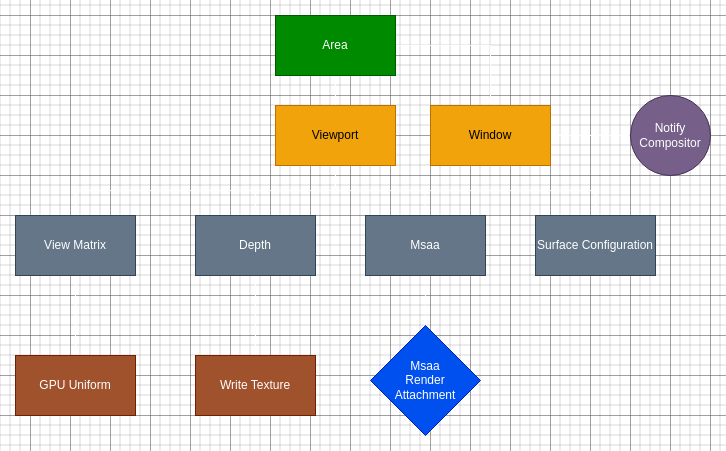

The diagram above was exported from draw.io. Its source (the exported page's mxGraphModel, read from the mxfile embedded in the PNG):
<mxGraphModel dx="1367" dy="848" grid="1" gridSize="10" guides="1" tooltips="1" connect="1" arrows="1" fold="1" page="1" pageScale="1" pageWidth="850" pageHeight="1100" math="0" shadow="0">
  <root>
    <mxCell id="0" />
    <mxCell id="1" parent="0" />
    <mxCell id="LrErGrfgxPirJ88hZT80-7" style="edgeStyle=orthogonalEdgeStyle;rounded=0;orthogonalLoop=1;jettySize=auto;html=1;exitX=0.5;exitY=1;exitDx=0;exitDy=0;entryX=0.5;entryY=0;entryDx=0;entryDy=0;" edge="1" parent="1" source="LrErGrfgxPirJ88hZT80-1" target="LrErGrfgxPirJ88hZT80-2">
      <mxGeometry relative="1" as="geometry" />
    </mxCell>
    <mxCell id="LrErGrfgxPirJ88hZT80-13" style="edgeStyle=orthogonalEdgeStyle;rounded=0;orthogonalLoop=1;jettySize=auto;html=1;exitX=1;exitY=0.5;exitDx=0;exitDy=0;entryX=0.5;entryY=0;entryDx=0;entryDy=0;" edge="1" parent="1" source="LrErGrfgxPirJ88hZT80-1" target="LrErGrfgxPirJ88hZT80-12">
      <mxGeometry relative="1" as="geometry" />
    </mxCell>
    <mxCell id="LrErGrfgxPirJ88hZT80-1" value="Area" style="rounded=0;whiteSpace=wrap;html=1;fillColor=#008a00;fontColor=#ffffff;strokeColor=#005700;" vertex="1" parent="1">
      <mxGeometry x="365" y="40" width="120" height="60" as="geometry" />
    </mxCell>
    <mxCell id="LrErGrfgxPirJ88hZT80-8" style="edgeStyle=orthogonalEdgeStyle;rounded=0;orthogonalLoop=1;jettySize=auto;html=1;exitX=0.5;exitY=1;exitDx=0;exitDy=0;entryX=0.5;entryY=0;entryDx=0;entryDy=0;" edge="1" parent="1" source="LrErGrfgxPirJ88hZT80-2" target="LrErGrfgxPirJ88hZT80-3">
      <mxGeometry relative="1" as="geometry" />
    </mxCell>
    <mxCell id="LrErGrfgxPirJ88hZT80-9" style="edgeStyle=orthogonalEdgeStyle;rounded=0;orthogonalLoop=1;jettySize=auto;html=1;exitX=0.5;exitY=1;exitDx=0;exitDy=0;entryX=0.5;entryY=0;entryDx=0;entryDy=0;" edge="1" parent="1" source="LrErGrfgxPirJ88hZT80-2" target="LrErGrfgxPirJ88hZT80-6">
      <mxGeometry relative="1" as="geometry" />
    </mxCell>
    <mxCell id="LrErGrfgxPirJ88hZT80-10" style="edgeStyle=orthogonalEdgeStyle;rounded=0;orthogonalLoop=1;jettySize=auto;html=1;exitX=0.5;exitY=1;exitDx=0;exitDy=0;entryX=0.5;entryY=0;entryDx=0;entryDy=0;" edge="1" parent="1" source="LrErGrfgxPirJ88hZT80-2" target="LrErGrfgxPirJ88hZT80-4">
      <mxGeometry relative="1" as="geometry" />
    </mxCell>
    <mxCell id="LrErGrfgxPirJ88hZT80-11" style="edgeStyle=orthogonalEdgeStyle;rounded=0;orthogonalLoop=1;jettySize=auto;html=1;exitX=0.5;exitY=1;exitDx=0;exitDy=0;entryX=0.5;entryY=0;entryDx=0;entryDy=0;" edge="1" parent="1" source="LrErGrfgxPirJ88hZT80-2" target="LrErGrfgxPirJ88hZT80-5">
      <mxGeometry relative="1" as="geometry" />
    </mxCell>
    <mxCell id="LrErGrfgxPirJ88hZT80-2" value="Viewport" style="rounded=0;whiteSpace=wrap;html=1;fillColor=#f0a30a;fontColor=#000000;strokeColor=#BD7000;" vertex="1" parent="1">
      <mxGeometry x="365" y="130" width="120" height="60" as="geometry" />
    </mxCell>
    <mxCell id="LrErGrfgxPirJ88hZT80-20" value="" style="edgeStyle=orthogonalEdgeStyle;rounded=0;orthogonalLoop=1;jettySize=auto;html=1;" edge="1" parent="1" source="LrErGrfgxPirJ88hZT80-3" target="LrErGrfgxPirJ88hZT80-19">
      <mxGeometry relative="1" as="geometry" />
    </mxCell>
    <mxCell id="LrErGrfgxPirJ88hZT80-3" value="Depth" style="rounded=0;whiteSpace=wrap;html=1;fillColor=#647687;fontColor=#ffffff;strokeColor=#314354;" vertex="1" parent="1">
      <mxGeometry x="285" y="240" width="120" height="60" as="geometry" />
    </mxCell>
    <mxCell id="LrErGrfgxPirJ88hZT80-18" value="" style="edgeStyle=orthogonalEdgeStyle;rounded=0;orthogonalLoop=1;jettySize=auto;html=1;dashed=1;" edge="1" parent="1" source="LrErGrfgxPirJ88hZT80-4" target="LrErGrfgxPirJ88hZT80-17">
      <mxGeometry relative="1" as="geometry" />
    </mxCell>
    <mxCell id="LrErGrfgxPirJ88hZT80-4" value="Msaa" style="rounded=0;whiteSpace=wrap;html=1;fillColor=#647687;fontColor=#ffffff;strokeColor=#314354;" vertex="1" parent="1">
      <mxGeometry x="455" y="240" width="120" height="60" as="geometry" />
    </mxCell>
    <mxCell id="LrErGrfgxPirJ88hZT80-5" value="Surface Configuration" style="rounded=0;whiteSpace=wrap;html=1;fillColor=#647687;fontColor=#ffffff;strokeColor=#314354;" vertex="1" parent="1">
      <mxGeometry x="625" y="240" width="120" height="60" as="geometry" />
    </mxCell>
    <mxCell id="LrErGrfgxPirJ88hZT80-16" value="" style="edgeStyle=orthogonalEdgeStyle;rounded=0;orthogonalLoop=1;jettySize=auto;html=1;" edge="1" parent="1" source="LrErGrfgxPirJ88hZT80-6" target="LrErGrfgxPirJ88hZT80-15">
      <mxGeometry relative="1" as="geometry" />
    </mxCell>
    <mxCell id="LrErGrfgxPirJ88hZT80-6" value="View Matrix" style="rounded=0;whiteSpace=wrap;html=1;fillColor=#647687;fontColor=#ffffff;strokeColor=#314354;" vertex="1" parent="1">
      <mxGeometry x="105" y="240" width="120" height="60" as="geometry" />
    </mxCell>
    <mxCell id="LrErGrfgxPirJ88hZT80-22" value="" style="edgeStyle=orthogonalEdgeStyle;rounded=0;orthogonalLoop=1;jettySize=auto;html=1;" edge="1" parent="1" source="LrErGrfgxPirJ88hZT80-12" target="LrErGrfgxPirJ88hZT80-21">
      <mxGeometry relative="1" as="geometry" />
    </mxCell>
    <mxCell id="LrErGrfgxPirJ88hZT80-12" value="Window" style="rounded=0;whiteSpace=wrap;html=1;fillColor=#f0a30a;fontColor=#000000;strokeColor=#BD7000;" vertex="1" parent="1">
      <mxGeometry x="520" y="130" width="120" height="60" as="geometry" />
    </mxCell>
    <mxCell id="LrErGrfgxPirJ88hZT80-15" value="GPU Uniform" style="rounded=0;whiteSpace=wrap;html=1;fillColor=#a0522d;fontColor=#ffffff;strokeColor=#6D1F00;" vertex="1" parent="1">
      <mxGeometry x="105" y="380" width="120" height="60" as="geometry" />
    </mxCell>
    <mxCell id="LrErGrfgxPirJ88hZT80-17" value="Msaa&lt;div&gt;Render&lt;/div&gt;&lt;div&gt;Attachment&lt;/div&gt;" style="rhombus;whiteSpace=wrap;html=1;rounded=0;fillColor=#0050ef;fontColor=#ffffff;strokeColor=#001DBC;" vertex="1" parent="1">
      <mxGeometry x="460" y="350" width="110" height="110" as="geometry" />
    </mxCell>
    <mxCell id="LrErGrfgxPirJ88hZT80-19" value="Write Texture" style="rounded=0;whiteSpace=wrap;html=1;fillColor=#a0522d;fontColor=#ffffff;strokeColor=#6D1F00;" vertex="1" parent="1">
      <mxGeometry x="285" y="380" width="120" height="60" as="geometry" />
    </mxCell>
    <mxCell id="LrErGrfgxPirJ88hZT80-21" value="Notify&lt;div&gt;Compositor&lt;/div&gt;" style="ellipse;whiteSpace=wrap;html=1;fillColor=#76608a;strokeColor=#432D57;fontColor=#ffffff;rounded=0;" vertex="1" parent="1">
      <mxGeometry x="720" y="120" width="80" height="80" as="geometry" />
    </mxCell>
  </root>
</mxGraphModel>